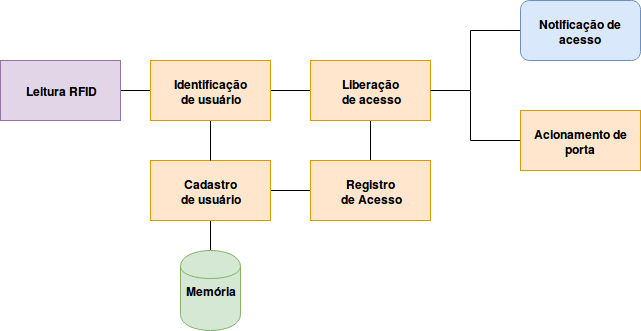

The diagram above was exported from draw.io. Its source (the exported page's mxGraphModel, read from the mxfile embedded in the PNG):
<mxGraphModel dx="790" dy="636" grid="1" gridSize="10" guides="1" tooltips="1" connect="1" arrows="1" fold="1" page="1" pageScale="1" pageWidth="826" pageHeight="1169" background="#ffffff" math="0" shadow="0">
  <root>
    <mxCell id="0" />
    <mxCell id="1" parent="0" />
    <mxCell id="22" style="edgeStyle=orthogonalEdgeStyle;rounded=0;html=1;exitX=1;exitY=0.5;entryX=0;entryY=0.5;jettySize=auto;orthogonalLoop=1;endArrow=none;endFill=0;" edge="1" parent="1" source="5" target="8">
      <mxGeometry relative="1" as="geometry" />
    </mxCell>
    <mxCell id="5" value="&lt;b&gt;Leitura RFID&lt;/b&gt;" style="whiteSpace=wrap;html=1;fillColor=#e1d5e7;strokeColor=#9673a6;" vertex="1" parent="1">
      <mxGeometry x="110" y="170" width="120" height="60" as="geometry" />
    </mxCell>
    <mxCell id="24" style="edgeStyle=orthogonalEdgeStyle;rounded=0;html=1;exitX=0.5;exitY=1;entryX=0.5;entryY=0;endArrow=none;endFill=0;jettySize=auto;orthogonalLoop=1;" edge="1" parent="1" source="6" target="7">
      <mxGeometry relative="1" as="geometry" />
    </mxCell>
    <mxCell id="27" style="edgeStyle=orthogonalEdgeStyle;rounded=0;html=1;exitX=1;exitY=0.5;entryX=0;entryY=0.5;endArrow=none;endFill=0;jettySize=auto;orthogonalLoop=1;" edge="1" parent="1" source="6" target="18">
      <mxGeometry relative="1" as="geometry" />
    </mxCell>
    <mxCell id="6" value="Cadastro &lt;br&gt;de usuário" style="whiteSpace=wrap;html=1;fillColor=#ffe6cc;strokeColor=#d79b00;fontStyle=1" vertex="1" parent="1">
      <mxGeometry x="260" y="270" width="120" height="60" as="geometry" />
    </mxCell>
    <mxCell id="7" value="&lt;b&gt;Memória&lt;/b&gt;" style="shape=cylinder;whiteSpace=wrap;html=1;fillColor=#d5e8d4;strokeColor=#82b366;" vertex="1" parent="1">
      <mxGeometry x="290" y="360" width="60" height="80" as="geometry" />
    </mxCell>
    <mxCell id="23" style="edgeStyle=orthogonalEdgeStyle;rounded=0;html=1;exitX=0.5;exitY=1;entryX=0.5;entryY=0;endArrow=none;endFill=0;jettySize=auto;orthogonalLoop=1;" edge="1" parent="1" source="8" target="6">
      <mxGeometry relative="1" as="geometry" />
    </mxCell>
    <mxCell id="25" style="edgeStyle=orthogonalEdgeStyle;rounded=0;html=1;exitX=1;exitY=0.5;entryX=0;entryY=0.5;endArrow=none;endFill=0;jettySize=auto;orthogonalLoop=1;" edge="1" parent="1" source="8" target="9">
      <mxGeometry relative="1" as="geometry" />
    </mxCell>
    <mxCell id="8" value="&lt;b&gt;Identificação&lt;br&gt;de usuário&lt;/b&gt;" style="whiteSpace=wrap;html=1;fillColor=#ffe6cc;strokeColor=#d79b00;" vertex="1" parent="1">
      <mxGeometry x="260" y="170" width="120" height="60" as="geometry" />
    </mxCell>
    <mxCell id="26" style="edgeStyle=orthogonalEdgeStyle;rounded=0;html=1;exitX=0.5;exitY=1;entryX=0.5;entryY=0;endArrow=none;endFill=0;jettySize=auto;orthogonalLoop=1;" edge="1" parent="1" source="9" target="18">
      <mxGeometry relative="1" as="geometry" />
    </mxCell>
    <mxCell id="9" value="Liberação&lt;br&gt;de acesso" style="whiteSpace=wrap;html=1;fillColor=#ffe6cc;strokeColor=#d79b00;fontStyle=1" vertex="1" parent="1">
      <mxGeometry x="420" y="170" width="120" height="60" as="geometry" />
    </mxCell>
    <mxCell id="29" style="edgeStyle=orthogonalEdgeStyle;rounded=0;html=1;exitX=0;exitY=0.5;entryX=1;entryY=0.5;endArrow=none;endFill=0;jettySize=auto;orthogonalLoop=1;" edge="1" parent="1" source="13" target="9">
      <mxGeometry relative="1" as="geometry">
        <Array as="points">
          <mxPoint x="580" y="140" />
          <mxPoint x="580" y="200" />
        </Array>
      </mxGeometry>
    </mxCell>
    <mxCell id="13" value="&lt;b&gt;Notificação de acesso&lt;/b&gt;" style="rounded=1;whiteSpace=wrap;html=1;fillColor=#dae8fc;strokeColor=#6c8ebf;" vertex="1" parent="1">
      <mxGeometry x="630" y="110" width="120" height="60" as="geometry" />
    </mxCell>
    <mxCell id="30" style="edgeStyle=orthogonalEdgeStyle;rounded=0;html=1;exitX=0;exitY=0.5;endArrow=none;endFill=0;jettySize=auto;orthogonalLoop=1;" edge="1" parent="1" source="17">
      <mxGeometry relative="1" as="geometry">
        <mxPoint x="580" y="200" as="targetPoint" />
        <Array as="points">
          <mxPoint x="580" y="250" />
        </Array>
      </mxGeometry>
    </mxCell>
    <mxCell id="17" value="Acionamento de porta" style="whiteSpace=wrap;html=1;fillColor=#ffe6cc;strokeColor=#d79b00;fontStyle=1" vertex="1" parent="1">
      <mxGeometry x="630" y="220" width="120" height="60" as="geometry" />
    </mxCell>
    <mxCell id="18" value="Registro &lt;br&gt;de Acesso" style="whiteSpace=wrap;html=1;fillColor=#ffe6cc;strokeColor=#d79b00;fontStyle=1" vertex="1" parent="1">
      <mxGeometry x="420" y="270" width="120" height="60" as="geometry" />
    </mxCell>
  </root>
</mxGraphModel>